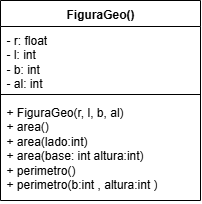

The diagram above was exported from draw.io. Its source (the exported page's mxGraphModel, read from the mxfile embedded in the PNG):
<mxGraphModel dx="690" dy="400" grid="1" gridSize="10" guides="1" tooltips="1" connect="1" arrows="1" fold="1" page="1" pageScale="1" pageWidth="827" pageHeight="1169" math="0" shadow="0">
  <root>
    <mxCell id="0" />
    <mxCell id="1" parent="0" />
    <mxCell id="_LkjmHnxBe8IlC_g24ZT-1" value="FiguraGeo()" style="swimlane;fontStyle=1;align=center;verticalAlign=top;childLayout=stackLayout;horizontal=1;startSize=26;horizontalStack=0;resizeParent=1;resizeParentMax=0;resizeLast=0;collapsible=1;marginBottom=0;whiteSpace=wrap;html=1;" vertex="1" parent="1">
      <mxGeometry x="330" y="70" width="200" height="200" as="geometry" />
    </mxCell>
    <mxCell id="_LkjmHnxBe8IlC_g24ZT-2" value="- r: float&lt;div&gt;- l: int&lt;/div&gt;&lt;div&gt;- b: int&lt;/div&gt;&lt;div&gt;- al: int&lt;/div&gt;" style="text;strokeColor=none;fillColor=none;align=left;verticalAlign=top;spacingLeft=4;spacingRight=4;overflow=hidden;rotatable=0;points=[[0,0.5],[1,0.5]];portConstraint=eastwest;whiteSpace=wrap;html=1;" vertex="1" parent="_LkjmHnxBe8IlC_g24ZT-1">
      <mxGeometry y="26" width="200" height="64" as="geometry" />
    </mxCell>
    <mxCell id="_LkjmHnxBe8IlC_g24ZT-3" value="" style="line;strokeWidth=1;fillColor=none;align=left;verticalAlign=middle;spacingTop=-1;spacingLeft=3;spacingRight=3;rotatable=0;labelPosition=right;points=[];portConstraint=eastwest;strokeColor=inherit;" vertex="1" parent="_LkjmHnxBe8IlC_g24ZT-1">
      <mxGeometry y="90" width="200" height="8" as="geometry" />
    </mxCell>
    <mxCell id="_LkjmHnxBe8IlC_g24ZT-4" value="+ FiguraGeo(r, l, b, al)&lt;div&gt;+ area()&lt;/div&gt;&lt;div&gt;+ area(lado:int)&lt;/div&gt;&lt;div&gt;+ area(base: int altura:int)&lt;/div&gt;&lt;div&gt;+ perimetro()&lt;/div&gt;&lt;div&gt;+ perimetro(b:int , altura:int )&lt;/div&gt;" style="text;strokeColor=none;fillColor=none;align=left;verticalAlign=top;spacingLeft=4;spacingRight=4;overflow=hidden;rotatable=0;points=[[0,0.5],[1,0.5]];portConstraint=eastwest;whiteSpace=wrap;html=1;" vertex="1" parent="_LkjmHnxBe8IlC_g24ZT-1">
      <mxGeometry y="98" width="200" height="102" as="geometry" />
    </mxCell>
  </root>
</mxGraphModel>